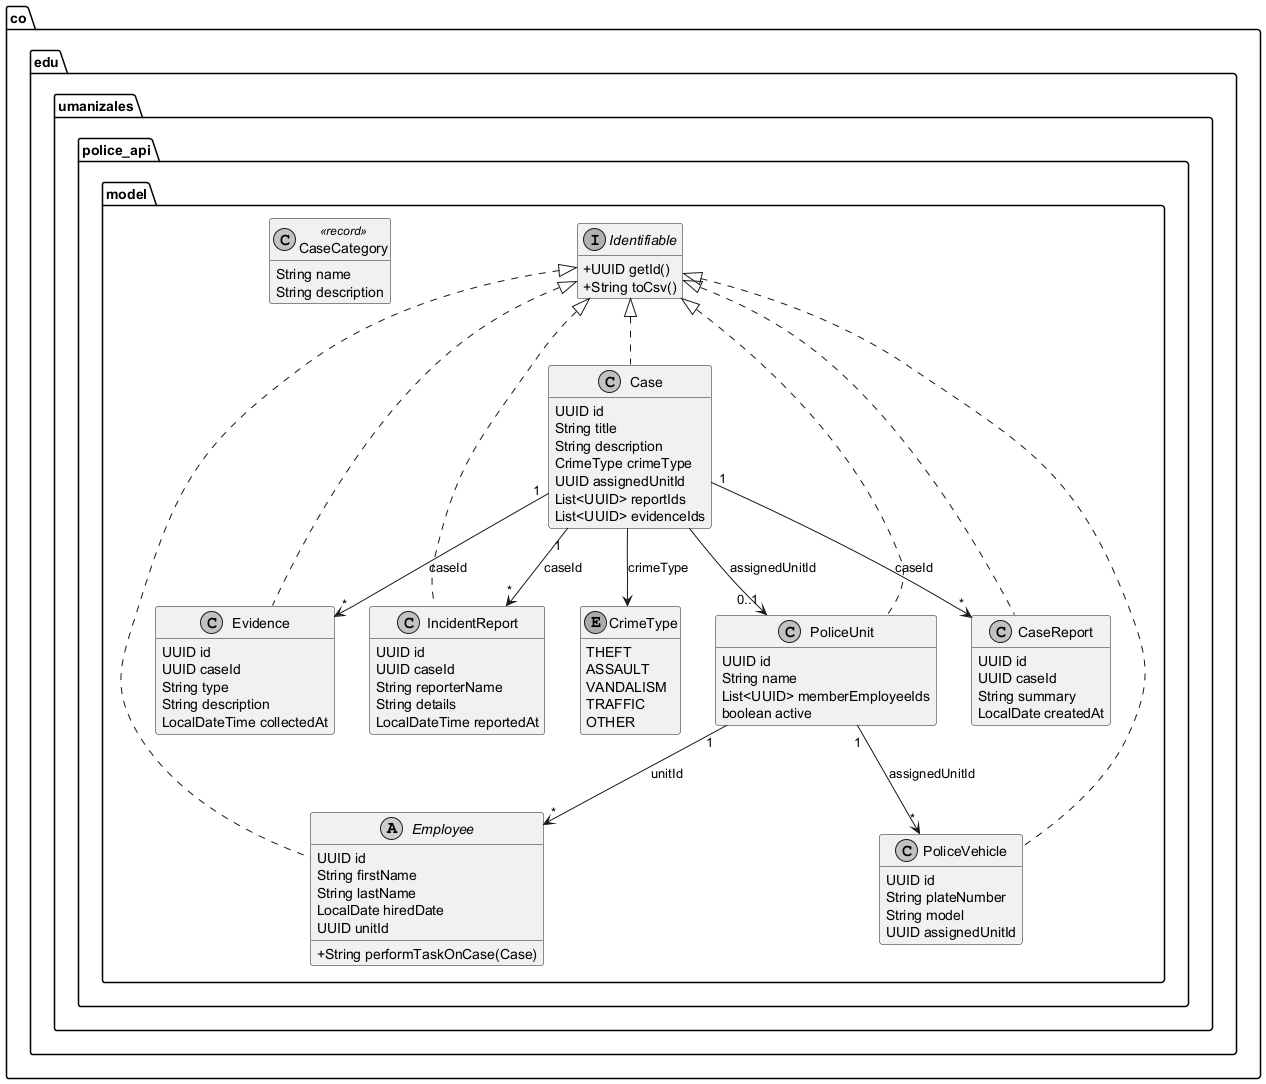

The diagram above was rendered by PlantUML. Its source (embedded in the PNG):
@startuml
skinparam monochrome true
skinparam classAttributeIconSize 0
hide empty methods
hide empty attributes

package "co.edu.umanizales.police_api.model" {
  interface Identifiable {
    +UUID getId()
    +String toCsv()
  }

  enum CrimeType {
    THEFT
    ASSAULT
    VANDALISM
    TRAFFIC
    OTHER
  }

  abstract class Employee {
    UUID id
    String firstName
    String lastName
    LocalDate hiredDate
    UUID unitId
    +String performTaskOnCase(Case)
  }

  class PoliceUnit {
    UUID id
    String name
    List<UUID> memberEmployeeIds
    boolean active
  }

  class PoliceVehicle {
    UUID id
    String plateNumber
    String model
    UUID assignedUnitId
  }

  class Case {
    UUID id
    String title
    String description
    CrimeType crimeType
    UUID assignedUnitId
    List<UUID> reportIds
    List<UUID> evidenceIds
  }

  class Evidence {
    UUID id
    UUID caseId
    String type
    String description
    LocalDateTime collectedAt
  }

  class IncidentReport {
    UUID id
    UUID caseId
    String reporterName
    String details
    LocalDateTime reportedAt
  }

  class CaseReport {
    UUID id
    UUID caseId
    String summary
    LocalDate createdAt
  }

  class CaseCategory <<record>> {
    String name
    String description
  }
}

Identifiable <|.. Case
Identifiable <|.. Evidence
Identifiable <|.. IncidentReport
Identifiable <|.. CaseReport
Identifiable <|.. Employee
Identifiable <|.. PoliceUnit
Identifiable <|.. PoliceVehicle

Case --> "0..1" PoliceUnit : assignedUnitId
PoliceUnit "1" --> "*" Employee : unitId
PoliceUnit "1" --> "*" PoliceVehicle : assignedUnitId

Case "1" --> "*" Evidence : caseId
Case "1" --> "*" IncidentReport : caseId
Case "1" --> "*" CaseReport : caseId

Case --> CrimeType : crimeType

@enduml